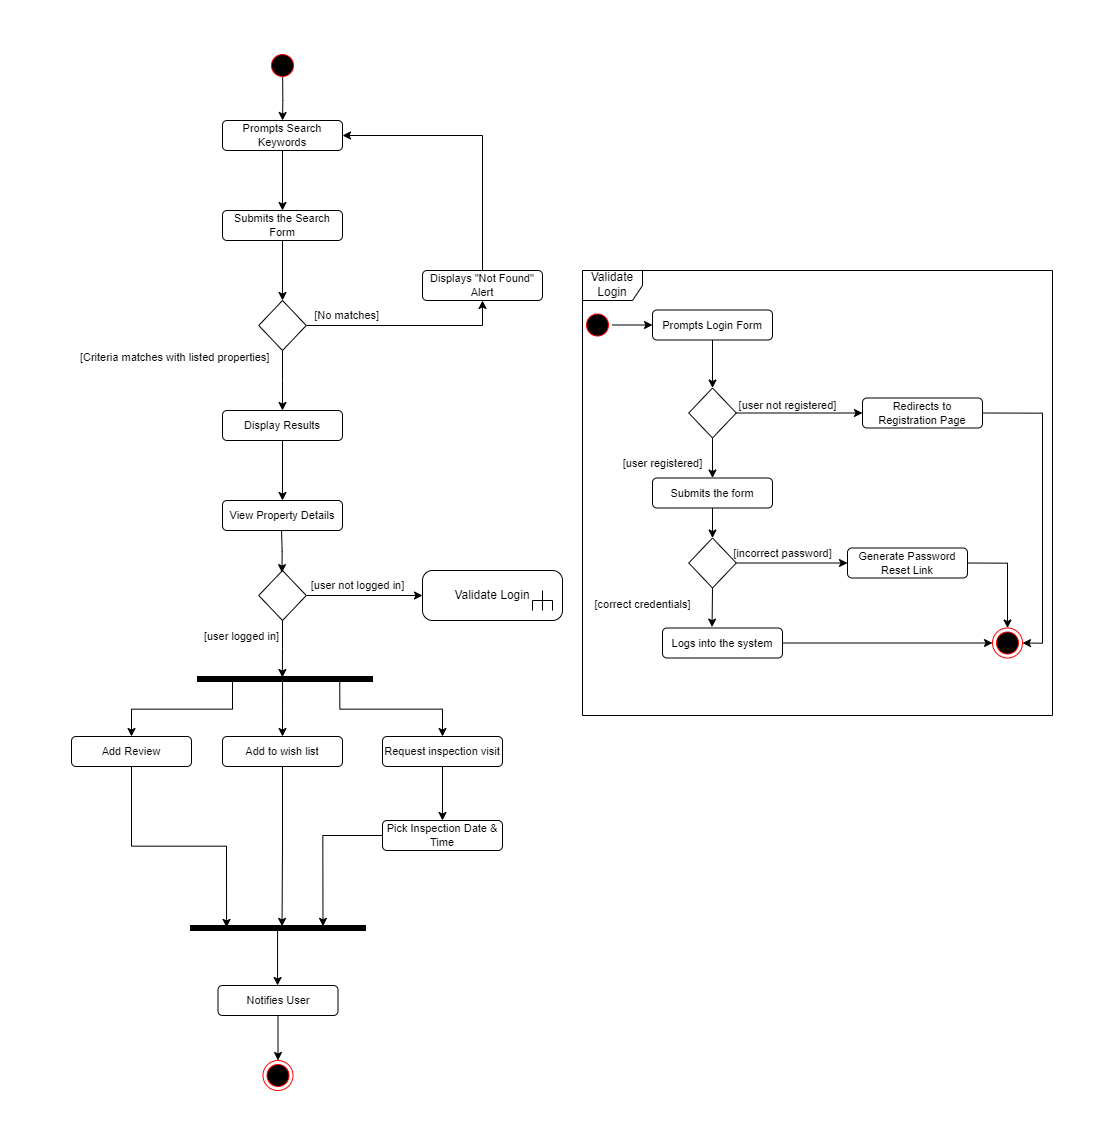

The diagram above was exported from draw.io. Its source (the exported page's mxGraphModel, read from the mxfile embedded in the PNG):
<mxGraphModel dx="4070" dy="2130" grid="1" gridSize="10" guides="1" tooltips="1" connect="1" arrows="1" fold="1" page="1" pageScale="1" pageWidth="1169" pageHeight="826" background="none" math="0" shadow="0">
  <root>
    <mxCell id="0" />
    <mxCell id="1" parent="0" />
    <mxCell id="VUnNxUDkEk4p0RV0X8N6-53" style="edgeStyle=orthogonalEdgeStyle;rounded=0;orthogonalLoop=1;jettySize=auto;html=1;entryX=0.5;entryY=0;entryDx=0;entryDy=0;exitX=0.505;exitY=0.792;exitDx=0;exitDy=0;exitPerimeter=0;" edge="1" parent="1" source="5" target="VUnNxUDkEk4p0RV0X8N6-52">
      <mxGeometry relative="1" as="geometry" />
    </mxCell>
    <mxCell id="5" value="" style="ellipse;shape=startState;fillColor=#000000;strokeColor=#ff0000;" parent="1" vertex="1">
      <mxGeometry x="245" y="110" width="30" height="30" as="geometry" />
    </mxCell>
    <mxCell id="VUnNxUDkEk4p0RV0X8N6-55" style="edgeStyle=orthogonalEdgeStyle;rounded=0;orthogonalLoop=1;jettySize=auto;html=1;exitX=0.5;exitY=1;exitDx=0;exitDy=0;entryX=0.5;entryY=0;entryDx=0;entryDy=0;" edge="1" parent="1" source="VUnNxUDkEk4p0RV0X8N6-52" target="VUnNxUDkEk4p0RV0X8N6-54">
      <mxGeometry relative="1" as="geometry" />
    </mxCell>
    <mxCell id="VUnNxUDkEk4p0RV0X8N6-52" value="Prompts Search Keywords" style="rounded=1;whiteSpace=wrap;html=1;fontSize=11;" vertex="1" parent="1">
      <mxGeometry x="200" y="180" width="120" height="30" as="geometry" />
    </mxCell>
    <mxCell id="VUnNxUDkEk4p0RV0X8N6-57" style="edgeStyle=orthogonalEdgeStyle;rounded=0;orthogonalLoop=1;jettySize=auto;html=1;exitX=0.5;exitY=1;exitDx=0;exitDy=0;entryX=0.5;entryY=0;entryDx=0;entryDy=0;" edge="1" parent="1" source="VUnNxUDkEk4p0RV0X8N6-54" target="VUnNxUDkEk4p0RV0X8N6-56">
      <mxGeometry relative="1" as="geometry" />
    </mxCell>
    <mxCell id="VUnNxUDkEk4p0RV0X8N6-54" value="Submits the Search Form" style="rounded=1;whiteSpace=wrap;html=1;fontSize=11;" vertex="1" parent="1">
      <mxGeometry x="200" y="270" width="120" height="30" as="geometry" />
    </mxCell>
    <mxCell id="VUnNxUDkEk4p0RV0X8N6-58" style="edgeStyle=orthogonalEdgeStyle;rounded=0;orthogonalLoop=1;jettySize=auto;html=1;" edge="1" parent="1" source="VUnNxUDkEk4p0RV0X8N6-56">
      <mxGeometry relative="1" as="geometry">
        <mxPoint x="260" y="470" as="targetPoint" />
      </mxGeometry>
    </mxCell>
    <mxCell id="VUnNxUDkEk4p0RV0X8N6-59" style="edgeStyle=orthogonalEdgeStyle;rounded=0;orthogonalLoop=1;jettySize=auto;html=1;exitX=1;exitY=0.5;exitDx=0;exitDy=0;entryX=0.5;entryY=1;entryDx=0;entryDy=0;" edge="1" parent="1" source="VUnNxUDkEk4p0RV0X8N6-56" target="VUnNxUDkEk4p0RV0X8N6-60">
      <mxGeometry relative="1" as="geometry">
        <mxPoint x="440" y="380" as="targetPoint" />
      </mxGeometry>
    </mxCell>
    <mxCell id="VUnNxUDkEk4p0RV0X8N6-56" value="" style="rhombus;whiteSpace=wrap;html=1;" vertex="1" parent="1">
      <mxGeometry x="236.25" y="360" width="47.5" height="50" as="geometry" />
    </mxCell>
    <mxCell id="VUnNxUDkEk4p0RV0X8N6-62" style="edgeStyle=orthogonalEdgeStyle;rounded=0;orthogonalLoop=1;jettySize=auto;html=1;entryX=1;entryY=0.5;entryDx=0;entryDy=0;exitX=0.5;exitY=0;exitDx=0;exitDy=0;" edge="1" parent="1" source="VUnNxUDkEk4p0RV0X8N6-60" target="VUnNxUDkEk4p0RV0X8N6-52">
      <mxGeometry relative="1" as="geometry" />
    </mxCell>
    <mxCell id="VUnNxUDkEk4p0RV0X8N6-60" value="Displays &quot;Not Found&quot; Alert" style="rounded=1;whiteSpace=wrap;html=1;fontSize=11;" vertex="1" parent="1">
      <mxGeometry x="400" y="330" width="120" height="30" as="geometry" />
    </mxCell>
    <mxCell id="VUnNxUDkEk4p0RV0X8N6-61" value="&amp;nbsp; &amp;nbsp; &amp;nbsp; [No matches]" style="text;html=1;align=center;verticalAlign=middle;resizable=0;points=[];autosize=1;strokeColor=none;fillColor=none;fontSize=11;" vertex="1" parent="1">
      <mxGeometry x="260" y="360" width="110" height="30" as="geometry" />
    </mxCell>
    <mxCell id="VUnNxUDkEk4p0RV0X8N6-67" style="edgeStyle=orthogonalEdgeStyle;rounded=0;orthogonalLoop=1;jettySize=auto;html=1;exitX=0.5;exitY=1;exitDx=0;exitDy=0;entryX=0.5;entryY=0;entryDx=0;entryDy=0;" edge="1" parent="1" source="VUnNxUDkEk4p0RV0X8N6-63" target="VUnNxUDkEk4p0RV0X8N6-66">
      <mxGeometry relative="1" as="geometry" />
    </mxCell>
    <mxCell id="VUnNxUDkEk4p0RV0X8N6-63" value="Display Results" style="rounded=1;whiteSpace=wrap;html=1;fontSize=11;" vertex="1" parent="1">
      <mxGeometry x="200" y="470" width="120" height="30" as="geometry" />
    </mxCell>
    <mxCell id="VUnNxUDkEk4p0RV0X8N6-70" style="edgeStyle=orthogonalEdgeStyle;rounded=0;orthogonalLoop=1;jettySize=auto;html=1;entryX=0;entryY=0.5;entryDx=0;entryDy=0;entryPerimeter=0;" edge="1" parent="1" source="VUnNxUDkEk4p0RV0X8N6-64" target="VUnNxUDkEk4p0RV0X8N6-75">
      <mxGeometry relative="1" as="geometry">
        <mxPoint x="360" y="655" as="targetPoint" />
      </mxGeometry>
    </mxCell>
    <mxCell id="VUnNxUDkEk4p0RV0X8N6-74" style="edgeStyle=orthogonalEdgeStyle;rounded=0;orthogonalLoop=1;jettySize=auto;html=1;entryX=0.201;entryY=0.515;entryDx=0;entryDy=0;entryPerimeter=0;" edge="1" parent="1" source="VUnNxUDkEk4p0RV0X8N6-64" target="VUnNxUDkEk4p0RV0X8N6-72">
      <mxGeometry relative="1" as="geometry" />
    </mxCell>
    <mxCell id="VUnNxUDkEk4p0RV0X8N6-64" value="" style="rhombus;whiteSpace=wrap;html=1;" vertex="1" parent="1">
      <mxGeometry x="236.25" y="630" width="47.5" height="50" as="geometry" />
    </mxCell>
    <mxCell id="VUnNxUDkEk4p0RV0X8N6-65" value="&amp;nbsp; &amp;nbsp; &amp;nbsp; [Criteria matches with listed properties]" style="text;html=1;align=center;verticalAlign=middle;resizable=0;points=[];autosize=1;strokeColor=none;fillColor=none;fontSize=11;" vertex="1" parent="1">
      <mxGeometry x="28" y="402" width="230" height="30" as="geometry" />
    </mxCell>
    <mxCell id="VUnNxUDkEk4p0RV0X8N6-68" style="edgeStyle=orthogonalEdgeStyle;rounded=0;orthogonalLoop=1;jettySize=auto;html=1;entryX=0.508;entryY=0.052;entryDx=0;entryDy=0;entryPerimeter=0;" edge="1" parent="1">
      <mxGeometry relative="1" as="geometry">
        <mxPoint x="259" y="589" as="sourcePoint" />
        <mxPoint x="259.43999999999994" y="632.12" as="targetPoint" />
      </mxGeometry>
    </mxCell>
    <mxCell id="VUnNxUDkEk4p0RV0X8N6-66" value="View Property Details" style="rounded=1;whiteSpace=wrap;html=1;fontSize=11;" vertex="1" parent="1">
      <mxGeometry x="200" y="560" width="120" height="30" as="geometry" />
    </mxCell>
    <mxCell id="VUnNxUDkEk4p0RV0X8N6-72" value="" style="html=1;points=[];perimeter=orthogonalPerimeter;fillColor=strokeColor;rotation=90;" vertex="1" parent="1">
      <mxGeometry x="260" y="651" width="5" height="175" as="geometry" />
    </mxCell>
    <mxCell id="VUnNxUDkEk4p0RV0X8N6-75" value="Validate Login" style="html=1;shape=mxgraph.sysml.callBehAct;whiteSpace=wrap;align=center;" vertex="1" parent="1">
      <mxGeometry x="400" y="630" width="140" height="50" as="geometry" />
    </mxCell>
    <mxCell id="VUnNxUDkEk4p0RV0X8N6-76" value="[user not logged in]" style="text;html=1;align=center;verticalAlign=middle;resizable=0;points=[];autosize=1;strokeColor=none;fillColor=none;fontSize=11;" vertex="1" parent="1">
      <mxGeometry x="275" y="630" width="120" height="30" as="geometry" />
    </mxCell>
    <mxCell id="VUnNxUDkEk4p0RV0X8N6-77" value="[user logged in]" style="text;html=1;align=center;verticalAlign=middle;resizable=0;points=[];autosize=1;strokeColor=none;fillColor=none;fontSize=11;" vertex="1" parent="1">
      <mxGeometry x="169" y="681" width="100" height="30" as="geometry" />
    </mxCell>
    <mxCell id="VUnNxUDkEk4p0RV0X8N6-123" style="edgeStyle=orthogonalEdgeStyle;rounded=0;orthogonalLoop=1;jettySize=auto;html=1;entryX=0.388;entryY=0.794;entryDx=0;entryDy=0;entryPerimeter=0;" edge="1" parent="1" source="VUnNxUDkEk4p0RV0X8N6-79" target="VUnNxUDkEk4p0RV0X8N6-119">
      <mxGeometry relative="1" as="geometry" />
    </mxCell>
    <mxCell id="VUnNxUDkEk4p0RV0X8N6-79" value="Add Review" style="rounded=1;whiteSpace=wrap;html=1;fontSize=11;" vertex="1" parent="1">
      <mxGeometry x="49" y="796" width="120" height="30" as="geometry" />
    </mxCell>
    <mxCell id="VUnNxUDkEk4p0RV0X8N6-122" style="edgeStyle=orthogonalEdgeStyle;rounded=0;orthogonalLoop=1;jettySize=auto;html=1;exitX=0.5;exitY=1;exitDx=0;exitDy=0;entryX=0.172;entryY=0.477;entryDx=0;entryDy=0;entryPerimeter=0;" edge="1" parent="1" source="VUnNxUDkEk4p0RV0X8N6-80" target="VUnNxUDkEk4p0RV0X8N6-119">
      <mxGeometry relative="1" as="geometry" />
    </mxCell>
    <mxCell id="VUnNxUDkEk4p0RV0X8N6-80" value="Add to wish list" style="rounded=1;whiteSpace=wrap;html=1;fontSize=11;" vertex="1" parent="1">
      <mxGeometry x="200" y="796" width="120" height="30" as="geometry" />
    </mxCell>
    <mxCell id="VUnNxUDkEk4p0RV0X8N6-118" style="edgeStyle=orthogonalEdgeStyle;rounded=0;orthogonalLoop=1;jettySize=auto;html=1;entryX=0.5;entryY=0;entryDx=0;entryDy=0;" edge="1" parent="1" source="VUnNxUDkEk4p0RV0X8N6-81" target="VUnNxUDkEk4p0RV0X8N6-117">
      <mxGeometry relative="1" as="geometry" />
    </mxCell>
    <mxCell id="VUnNxUDkEk4p0RV0X8N6-81" value="Request inspection visit" style="rounded=1;whiteSpace=wrap;html=1;fontSize=11;" vertex="1" parent="1">
      <mxGeometry x="360" y="796" width="120" height="30" as="geometry" />
    </mxCell>
    <mxCell id="VUnNxUDkEk4p0RV0X8N6-83" style="edgeStyle=orthogonalEdgeStyle;rounded=0;orthogonalLoop=1;jettySize=auto;html=1;exitX=0.5;exitY=1;exitDx=0;exitDy=0;" edge="1" parent="1" source="VUnNxUDkEk4p0RV0X8N6-80" target="VUnNxUDkEk4p0RV0X8N6-80">
      <mxGeometry relative="1" as="geometry" />
    </mxCell>
    <mxCell id="VUnNxUDkEk4p0RV0X8N6-86" style="edgeStyle=orthogonalEdgeStyle;rounded=0;orthogonalLoop=1;jettySize=auto;html=1;entryX=0.5;entryY=0;entryDx=0;entryDy=0;exitX=0.8;exitY=0.8;exitDx=0;exitDy=0;exitPerimeter=0;" edge="1" parent="1" source="VUnNxUDkEk4p0RV0X8N6-72" target="VUnNxUDkEk4p0RV0X8N6-79">
      <mxGeometry relative="1" as="geometry">
        <mxPoint x="269" y="599" as="sourcePoint" />
        <mxPoint x="269.43999999999994" y="642.12" as="targetPoint" />
      </mxGeometry>
    </mxCell>
    <mxCell id="VUnNxUDkEk4p0RV0X8N6-87" style="edgeStyle=orthogonalEdgeStyle;rounded=0;orthogonalLoop=1;jettySize=auto;html=1;entryX=0.5;entryY=0;entryDx=0;entryDy=0;exitX=0.8;exitY=0.514;exitDx=0;exitDy=0;exitPerimeter=0;" edge="1" parent="1" source="VUnNxUDkEk4p0RV0X8N6-72" target="VUnNxUDkEk4p0RV0X8N6-80">
      <mxGeometry relative="1" as="geometry">
        <mxPoint x="279" y="609" as="sourcePoint" />
        <mxPoint x="279.43999999999994" y="652.12" as="targetPoint" />
      </mxGeometry>
    </mxCell>
    <mxCell id="VUnNxUDkEk4p0RV0X8N6-89" style="edgeStyle=orthogonalEdgeStyle;rounded=0;orthogonalLoop=1;jettySize=auto;html=1;entryX=0.5;entryY=0;entryDx=0;entryDy=0;exitX=1.145;exitY=0.187;exitDx=0;exitDy=0;exitPerimeter=0;" edge="1" parent="1" source="VUnNxUDkEk4p0RV0X8N6-72" target="VUnNxUDkEk4p0RV0X8N6-81">
      <mxGeometry relative="1" as="geometry">
        <mxPoint x="220" y="750" as="sourcePoint" />
        <mxPoint x="119" y="806" as="targetPoint" />
      </mxGeometry>
    </mxCell>
    <mxCell id="VUnNxUDkEk4p0RV0X8N6-116" value="" style="group" vertex="1" connectable="0" parent="1">
      <mxGeometry x="560" y="330" width="470" height="445" as="geometry" />
    </mxCell>
    <mxCell id="VUnNxUDkEk4p0RV0X8N6-78" value="Validate Login" style="shape=umlFrame;whiteSpace=wrap;html=1;pointerEvents=0;" vertex="1" parent="VUnNxUDkEk4p0RV0X8N6-116">
      <mxGeometry width="470" height="445" as="geometry" />
    </mxCell>
    <mxCell id="VUnNxUDkEk4p0RV0X8N6-90" value="" style="ellipse;shape=startState;fillColor=#000000;strokeColor=#ff0000;" vertex="1" parent="VUnNxUDkEk4p0RV0X8N6-116">
      <mxGeometry y="39.5" width="30" height="30" as="geometry" />
    </mxCell>
    <mxCell id="VUnNxUDkEk4p0RV0X8N6-91" value="Prompts Login Form" style="rounded=1;whiteSpace=wrap;html=1;fontSize=11;" vertex="1" parent="VUnNxUDkEk4p0RV0X8N6-116">
      <mxGeometry x="70" y="39.5" width="120" height="30" as="geometry" />
    </mxCell>
    <mxCell id="VUnNxUDkEk4p0RV0X8N6-92" style="edgeStyle=orthogonalEdgeStyle;rounded=0;orthogonalLoop=1;jettySize=auto;html=1;exitX=1;exitY=0.5;exitDx=0;exitDy=0;entryX=0;entryY=0.5;entryDx=0;entryDy=0;" edge="1" parent="VUnNxUDkEk4p0RV0X8N6-116" source="VUnNxUDkEk4p0RV0X8N6-90" target="VUnNxUDkEk4p0RV0X8N6-91">
      <mxGeometry relative="1" as="geometry" />
    </mxCell>
    <mxCell id="VUnNxUDkEk4p0RV0X8N6-94" value="Submits the form" style="rounded=1;whiteSpace=wrap;html=1;fontSize=11;" vertex="1" parent="VUnNxUDkEk4p0RV0X8N6-116">
      <mxGeometry x="70" y="207.5" width="120" height="30" as="geometry" />
    </mxCell>
    <mxCell id="VUnNxUDkEk4p0RV0X8N6-97" style="edgeStyle=orthogonalEdgeStyle;rounded=0;orthogonalLoop=1;jettySize=auto;html=1;exitX=0.5;exitY=1;exitDx=0;exitDy=0;" edge="1" parent="VUnNxUDkEk4p0RV0X8N6-116" source="VUnNxUDkEk4p0RV0X8N6-95" target="VUnNxUDkEk4p0RV0X8N6-94">
      <mxGeometry relative="1" as="geometry" />
    </mxCell>
    <mxCell id="VUnNxUDkEk4p0RV0X8N6-95" value="" style="rhombus;whiteSpace=wrap;html=1;" vertex="1" parent="VUnNxUDkEk4p0RV0X8N6-116">
      <mxGeometry x="106.25" y="117.5" width="47.5" height="50" as="geometry" />
    </mxCell>
    <mxCell id="VUnNxUDkEk4p0RV0X8N6-96" style="edgeStyle=orthogonalEdgeStyle;rounded=0;orthogonalLoop=1;jettySize=auto;html=1;exitX=0.5;exitY=1;exitDx=0;exitDy=0;entryX=0.5;entryY=0;entryDx=0;entryDy=0;" edge="1" parent="VUnNxUDkEk4p0RV0X8N6-116" source="VUnNxUDkEk4p0RV0X8N6-91" target="VUnNxUDkEk4p0RV0X8N6-95">
      <mxGeometry relative="1" as="geometry" />
    </mxCell>
    <mxCell id="VUnNxUDkEk4p0RV0X8N6-98" value="[user registered]" style="text;html=1;align=center;verticalAlign=middle;resizable=0;points=[];autosize=1;strokeColor=none;fillColor=none;fontSize=11;" vertex="1" parent="VUnNxUDkEk4p0RV0X8N6-116">
      <mxGeometry x="30" y="177.5" width="100" height="30" as="geometry" />
    </mxCell>
    <mxCell id="VUnNxUDkEk4p0RV0X8N6-99" value="Redirects to Registration Page" style="rounded=1;whiteSpace=wrap;html=1;fontSize=11;" vertex="1" parent="VUnNxUDkEk4p0RV0X8N6-116">
      <mxGeometry x="280" y="127.5" width="120" height="30" as="geometry" />
    </mxCell>
    <mxCell id="VUnNxUDkEk4p0RV0X8N6-100" style="edgeStyle=orthogonalEdgeStyle;rounded=0;orthogonalLoop=1;jettySize=auto;html=1;exitX=1;exitY=0.5;exitDx=0;exitDy=0;entryX=0;entryY=0.5;entryDx=0;entryDy=0;" edge="1" parent="VUnNxUDkEk4p0RV0X8N6-116" source="VUnNxUDkEk4p0RV0X8N6-95" target="VUnNxUDkEk4p0RV0X8N6-99">
      <mxGeometry relative="1" as="geometry" />
    </mxCell>
    <mxCell id="VUnNxUDkEk4p0RV0X8N6-101" value="[user not registered]" style="text;html=1;align=center;verticalAlign=middle;resizable=0;points=[];autosize=1;strokeColor=none;fillColor=none;fontSize=11;" vertex="1" parent="VUnNxUDkEk4p0RV0X8N6-116">
      <mxGeometry x="145" y="119.5" width="120" height="30" as="geometry" />
    </mxCell>
    <mxCell id="VUnNxUDkEk4p0RV0X8N6-103" value="" style="rhombus;whiteSpace=wrap;html=1;" vertex="1" parent="VUnNxUDkEk4p0RV0X8N6-116">
      <mxGeometry x="106.25" y="267.5" width="47.5" height="50" as="geometry" />
    </mxCell>
    <mxCell id="VUnNxUDkEk4p0RV0X8N6-104" style="edgeStyle=orthogonalEdgeStyle;rounded=0;orthogonalLoop=1;jettySize=auto;html=1;entryX=0.5;entryY=0;entryDx=0;entryDy=0;" edge="1" parent="VUnNxUDkEk4p0RV0X8N6-116" source="VUnNxUDkEk4p0RV0X8N6-94" target="VUnNxUDkEk4p0RV0X8N6-103">
      <mxGeometry relative="1" as="geometry" />
    </mxCell>
    <mxCell id="VUnNxUDkEk4p0RV0X8N6-105" value="Generate Password Reset Link" style="rounded=1;whiteSpace=wrap;html=1;fontSize=11;" vertex="1" parent="VUnNxUDkEk4p0RV0X8N6-116">
      <mxGeometry x="265" y="277.5" width="120" height="30" as="geometry" />
    </mxCell>
    <mxCell id="VUnNxUDkEk4p0RV0X8N6-106" style="edgeStyle=orthogonalEdgeStyle;rounded=0;orthogonalLoop=1;jettySize=auto;html=1;exitX=1;exitY=0.5;exitDx=0;exitDy=0;entryX=0;entryY=0.5;entryDx=0;entryDy=0;" edge="1" parent="VUnNxUDkEk4p0RV0X8N6-116" source="VUnNxUDkEk4p0RV0X8N6-103" target="VUnNxUDkEk4p0RV0X8N6-105">
      <mxGeometry relative="1" as="geometry" />
    </mxCell>
    <mxCell id="VUnNxUDkEk4p0RV0X8N6-107" value="[incorrect password]" style="text;html=1;align=center;verticalAlign=middle;resizable=0;points=[];autosize=1;strokeColor=none;fillColor=none;fontSize=11;" vertex="1" parent="VUnNxUDkEk4p0RV0X8N6-116">
      <mxGeometry x="140" y="267.5" width="120" height="30" as="geometry" />
    </mxCell>
    <mxCell id="VUnNxUDkEk4p0RV0X8N6-108" value="[correct credentials]" style="text;html=1;align=center;verticalAlign=middle;resizable=0;points=[];autosize=1;strokeColor=none;fillColor=none;fontSize=11;" vertex="1" parent="VUnNxUDkEk4p0RV0X8N6-116">
      <mxGeometry y="318.5" width="120" height="30" as="geometry" />
    </mxCell>
    <mxCell id="VUnNxUDkEk4p0RV0X8N6-110" value="Logs into the system" style="rounded=1;whiteSpace=wrap;html=1;fontSize=11;" vertex="1" parent="VUnNxUDkEk4p0RV0X8N6-116">
      <mxGeometry x="80" y="357.5" width="120" height="30" as="geometry" />
    </mxCell>
    <mxCell id="VUnNxUDkEk4p0RV0X8N6-111" style="edgeStyle=orthogonalEdgeStyle;rounded=0;orthogonalLoop=1;jettySize=auto;html=1;exitX=0.5;exitY=1;exitDx=0;exitDy=0;entryX=0.413;entryY=-0.03;entryDx=0;entryDy=0;entryPerimeter=0;" edge="1" parent="VUnNxUDkEk4p0RV0X8N6-116" source="VUnNxUDkEk4p0RV0X8N6-103" target="VUnNxUDkEk4p0RV0X8N6-110">
      <mxGeometry relative="1" as="geometry" />
    </mxCell>
    <mxCell id="VUnNxUDkEk4p0RV0X8N6-112" value="" style="ellipse;html=1;shape=endState;fillColor=#000000;strokeColor=#ff0000;" vertex="1" parent="VUnNxUDkEk4p0RV0X8N6-116">
      <mxGeometry x="410" y="357.5" width="30" height="30" as="geometry" />
    </mxCell>
    <mxCell id="VUnNxUDkEk4p0RV0X8N6-114" style="edgeStyle=orthogonalEdgeStyle;rounded=0;orthogonalLoop=1;jettySize=auto;html=1;exitX=1;exitY=0.5;exitDx=0;exitDy=0;entryX=1;entryY=0.5;entryDx=0;entryDy=0;" edge="1" parent="VUnNxUDkEk4p0RV0X8N6-116" source="VUnNxUDkEk4p0RV0X8N6-99" target="VUnNxUDkEk4p0RV0X8N6-112">
      <mxGeometry relative="1" as="geometry" />
    </mxCell>
    <mxCell id="VUnNxUDkEk4p0RV0X8N6-113" style="edgeStyle=orthogonalEdgeStyle;rounded=0;orthogonalLoop=1;jettySize=auto;html=1;exitX=1;exitY=0.5;exitDx=0;exitDy=0;entryX=0.5;entryY=0;entryDx=0;entryDy=0;" edge="1" parent="VUnNxUDkEk4p0RV0X8N6-116" source="VUnNxUDkEk4p0RV0X8N6-105" target="VUnNxUDkEk4p0RV0X8N6-112">
      <mxGeometry relative="1" as="geometry" />
    </mxCell>
    <mxCell id="VUnNxUDkEk4p0RV0X8N6-115" style="edgeStyle=orthogonalEdgeStyle;rounded=0;orthogonalLoop=1;jettySize=auto;html=1;exitX=1;exitY=0.5;exitDx=0;exitDy=0;entryX=0;entryY=0.5;entryDx=0;entryDy=0;" edge="1" parent="VUnNxUDkEk4p0RV0X8N6-116" source="VUnNxUDkEk4p0RV0X8N6-110" target="VUnNxUDkEk4p0RV0X8N6-112">
      <mxGeometry relative="1" as="geometry" />
    </mxCell>
    <mxCell id="VUnNxUDkEk4p0RV0X8N6-120" style="edgeStyle=orthogonalEdgeStyle;rounded=0;orthogonalLoop=1;jettySize=auto;html=1;entryX=0.172;entryY=0.243;entryDx=0;entryDy=0;entryPerimeter=0;" edge="1" parent="1" source="VUnNxUDkEk4p0RV0X8N6-117" target="VUnNxUDkEk4p0RV0X8N6-119">
      <mxGeometry relative="1" as="geometry" />
    </mxCell>
    <mxCell id="VUnNxUDkEk4p0RV0X8N6-117" value="Pick Inspection Date &amp;amp; Time" style="rounded=1;whiteSpace=wrap;html=1;fontSize=11;" vertex="1" parent="1">
      <mxGeometry x="360" y="880" width="120" height="30" as="geometry" />
    </mxCell>
    <mxCell id="VUnNxUDkEk4p0RV0X8N6-119" value="" style="html=1;points=[];perimeter=orthogonalPerimeter;fillColor=strokeColor;rotation=90;" vertex="1" parent="1">
      <mxGeometry x="253" y="900" width="5" height="175" as="geometry" />
    </mxCell>
    <mxCell id="VUnNxUDkEk4p0RV0X8N6-124" value="" style="ellipse;html=1;shape=endState;fillColor=#000000;strokeColor=#ff0000;" vertex="1" parent="1">
      <mxGeometry x="240.5" y="1120" width="30" height="30" as="geometry" />
    </mxCell>
    <mxCell id="VUnNxUDkEk4p0RV0X8N6-129" style="edgeStyle=orthogonalEdgeStyle;rounded=0;orthogonalLoop=1;jettySize=auto;html=1;entryX=0.5;entryY=0;entryDx=0;entryDy=0;" edge="1" parent="1" source="VUnNxUDkEk4p0RV0X8N6-125" target="VUnNxUDkEk4p0RV0X8N6-124">
      <mxGeometry relative="1" as="geometry" />
    </mxCell>
    <mxCell id="VUnNxUDkEk4p0RV0X8N6-125" value="Notifies User" style="rounded=1;whiteSpace=wrap;html=1;fontSize=11;" vertex="1" parent="1">
      <mxGeometry x="195.5" y="1045" width="120" height="30" as="geometry" />
    </mxCell>
    <mxCell id="VUnNxUDkEk4p0RV0X8N6-126" style="edgeStyle=orthogonalEdgeStyle;rounded=0;orthogonalLoop=1;jettySize=auto;html=1;entryX=0.538;entryY=0.167;entryDx=0;entryDy=0;entryPerimeter=0;exitX=1;exitY=0.474;exitDx=0;exitDy=0;exitPerimeter=0;" edge="1" parent="1">
      <mxGeometry relative="1" as="geometry">
        <mxPoint x="255.05000000000007" y="985" as="sourcePoint" />
        <mxPoint x="255.05999999999995" y="1045.01" as="targetPoint" />
      </mxGeometry>
    </mxCell>
  </root>
</mxGraphModel>